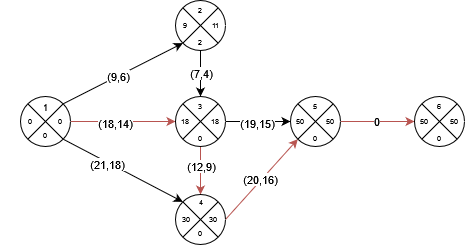

The diagram above was exported from draw.io. Its source (the exported page's mxGraphModel, read from the mxfile embedded in the PNG):
<mxGraphModel dx="600" dy="319" grid="1" gridSize="10" guides="1" tooltips="1" connect="1" arrows="1" fold="1" page="1" pageScale="1" pageWidth="827" pageHeight="1169" math="0" shadow="0">
  <root>
    <mxCell id="0" />
    <mxCell id="1" parent="0" />
    <mxCell id="AWrLRzYURZNUs0uw8nff-8" style="edgeStyle=orthogonalEdgeStyle;rounded=0;orthogonalLoop=1;jettySize=auto;html=1;exitX=1;exitY=0.5;exitDx=0;exitDy=0;entryX=0;entryY=0.5;entryDx=0;entryDy=0;fillColor=#f8cecc;strokeColor=#b85450;" edge="1" parent="1" source="AWrLRzYURZNUs0uw8nff-1" target="AWrLRzYURZNUs0uw8nff-83">
      <mxGeometry relative="1" as="geometry" />
    </mxCell>
    <mxCell id="AWrLRzYURZNUs0uw8nff-25" value="(18,14)" style="edgeLabel;html=1;align=center;verticalAlign=middle;resizable=0;points=[];" connectable="0" vertex="1" parent="AWrLRzYURZNUs0uw8nff-8">
      <mxGeometry x="-0.16" y="-1" relative="1" as="geometry">
        <mxPoint as="offset" />
      </mxGeometry>
    </mxCell>
    <mxCell id="AWrLRzYURZNUs0uw8nff-14" style="rounded=0;orthogonalLoop=1;jettySize=auto;html=1;exitX=1;exitY=1;exitDx=0;exitDy=0;entryX=0;entryY=0;entryDx=0;entryDy=0;" edge="1" parent="1" source="AWrLRzYURZNUs0uw8nff-1" target="AWrLRzYURZNUs0uw8nff-36">
      <mxGeometry relative="1" as="geometry" />
    </mxCell>
    <mxCell id="AWrLRzYURZNUs0uw8nff-24" value="(21,18)" style="edgeLabel;html=1;align=center;verticalAlign=middle;resizable=0;points=[];" connectable="0" vertex="1" parent="AWrLRzYURZNUs0uw8nff-14">
      <mxGeometry x="-0.2637" y="-2" relative="1" as="geometry">
        <mxPoint as="offset" />
      </mxGeometry>
    </mxCell>
    <mxCell id="AWrLRzYURZNUs0uw8nff-15" style="rounded=0;orthogonalLoop=1;jettySize=auto;html=1;exitX=1;exitY=0;exitDx=0;exitDy=0;entryX=0;entryY=1;entryDx=0;entryDy=0;" edge="1" parent="1" source="AWrLRzYURZNUs0uw8nff-1" target="AWrLRzYURZNUs0uw8nff-63">
      <mxGeometry relative="1" as="geometry" />
    </mxCell>
    <mxCell id="AWrLRzYURZNUs0uw8nff-22" value="(9,6)" style="edgeLabel;html=1;align=center;verticalAlign=middle;resizable=0;points=[];" connectable="0" vertex="1" parent="AWrLRzYURZNUs0uw8nff-15">
      <mxGeometry x="-0.0935" relative="1" as="geometry">
        <mxPoint as="offset" />
      </mxGeometry>
    </mxCell>
    <mxCell id="AWrLRzYURZNUs0uw8nff-1" value="" style="ellipse;whiteSpace=wrap;html=1;aspect=fixed;" vertex="1" parent="1">
      <mxGeometry x="20" y="216" width="50" height="50" as="geometry" />
    </mxCell>
    <mxCell id="AWrLRzYURZNUs0uw8nff-16" style="rounded=0;orthogonalLoop=1;jettySize=auto;html=1;exitX=0.5;exitY=1;exitDx=0;exitDy=0;entryX=0.5;entryY=0;entryDx=0;entryDy=0;" edge="1" parent="1" source="AWrLRzYURZNUs0uw8nff-66" target="AWrLRzYURZNUs0uw8nff-81">
      <mxGeometry relative="1" as="geometry" />
    </mxCell>
    <mxCell id="AWrLRzYURZNUs0uw8nff-26" value="(7,4)" style="edgeLabel;html=1;align=center;verticalAlign=middle;resizable=0;points=[];" connectable="0" vertex="1" parent="AWrLRzYURZNUs0uw8nff-16">
      <mxGeometry x="-0.0333" relative="1" as="geometry">
        <mxPoint as="offset" />
      </mxGeometry>
    </mxCell>
    <mxCell id="AWrLRzYURZNUs0uw8nff-18" style="rounded=0;orthogonalLoop=1;jettySize=auto;html=1;exitX=1;exitY=0.5;exitDx=0;exitDy=0;entryX=0;entryY=1;entryDx=0;entryDy=0;fillColor=#f8cecc;strokeColor=#b85450;" edge="1" parent="1" source="AWrLRzYURZNUs0uw8nff-36" target="AWrLRzYURZNUs0uw8nff-56">
      <mxGeometry relative="1" as="geometry" />
    </mxCell>
    <mxCell id="AWrLRzYURZNUs0uw8nff-27" value="(20,16)" style="edgeLabel;html=1;align=center;verticalAlign=middle;resizable=0;points=[];" connectable="0" vertex="1" parent="AWrLRzYURZNUs0uw8nff-18">
      <mxGeometry x="-0.025" y="1" relative="1" as="geometry">
        <mxPoint as="offset" />
      </mxGeometry>
    </mxCell>
    <mxCell id="AWrLRzYURZNUs0uw8nff-17" style="rounded=0;orthogonalLoop=1;jettySize=auto;html=1;exitX=0.5;exitY=1;exitDx=0;exitDy=0;entryX=0.5;entryY=0;entryDx=0;entryDy=0;fillColor=#f8cecc;strokeColor=#b85450;" edge="1" parent="1" source="AWrLRzYURZNUs0uw8nff-77" target="AWrLRzYURZNUs0uw8nff-48">
      <mxGeometry relative="1" as="geometry" />
    </mxCell>
    <mxCell id="AWrLRzYURZNUs0uw8nff-28" value="(12,9)" style="edgeLabel;html=1;align=center;verticalAlign=middle;resizable=0;points=[];" connectable="0" vertex="1" parent="AWrLRzYURZNUs0uw8nff-17">
      <mxGeometry x="-0.2" relative="1" as="geometry">
        <mxPoint as="offset" />
      </mxGeometry>
    </mxCell>
    <mxCell id="AWrLRzYURZNUs0uw8nff-7" style="rounded=0;orthogonalLoop=1;jettySize=auto;html=1;exitX=1;exitY=0.5;exitDx=0;exitDy=0;entryX=0;entryY=0.5;entryDx=0;entryDy=0;" edge="1" parent="1" source="AWrLRzYURZNUs0uw8nff-77" target="AWrLRzYURZNUs0uw8nff-62">
      <mxGeometry relative="1" as="geometry">
        <mxPoint x="290" y="260" as="targetPoint" />
      </mxGeometry>
    </mxCell>
    <mxCell id="AWrLRzYURZNUs0uw8nff-30" value="(19,15)" style="edgeLabel;html=1;align=center;verticalAlign=middle;resizable=0;points=[];" connectable="0" vertex="1" parent="AWrLRzYURZNUs0uw8nff-7">
      <mxGeometry x="-0.0781" y="1" relative="1" as="geometry">
        <mxPoint x="1" y="2" as="offset" />
      </mxGeometry>
    </mxCell>
    <mxCell id="AWrLRzYURZNUs0uw8nff-12" style="edgeStyle=orthogonalEdgeStyle;rounded=0;orthogonalLoop=1;jettySize=auto;html=1;exitX=1;exitY=0.5;exitDx=0;exitDy=0;entryX=0;entryY=0.5;entryDx=0;entryDy=0;fillColor=#f8cecc;strokeColor=#b85450;" edge="1" parent="1" source="AWrLRzYURZNUs0uw8nff-56" target="AWrLRzYURZNUs0uw8nff-49">
      <mxGeometry relative="1" as="geometry" />
    </mxCell>
    <mxCell id="AWrLRzYURZNUs0uw8nff-32" value="0" style="edgeLabel;html=1;align=center;verticalAlign=middle;resizable=0;points=[];" connectable="0" vertex="1" parent="AWrLRzYURZNUs0uw8nff-12">
      <mxGeometry x="-0.0533" y="1" relative="1" as="geometry">
        <mxPoint as="offset" />
      </mxGeometry>
    </mxCell>
    <mxCell id="AWrLRzYURZNUs0uw8nff-33" value="" style="endArrow=none;html=1;rounded=0;entryX=1;entryY=0;entryDx=0;entryDy=0;exitX=0;exitY=1;exitDx=0;exitDy=0;" edge="1" parent="1" source="AWrLRzYURZNUs0uw8nff-1" target="AWrLRzYURZNUs0uw8nff-1">
      <mxGeometry width="50" height="50" relative="1" as="geometry">
        <mxPoint y="266" as="sourcePoint" />
        <mxPoint x="50" y="216" as="targetPoint" />
      </mxGeometry>
    </mxCell>
    <mxCell id="AWrLRzYURZNUs0uw8nff-34" value="" style="endArrow=none;html=1;rounded=0;entryX=0;entryY=0;entryDx=0;entryDy=0;exitX=1;exitY=1;exitDx=0;exitDy=0;elbow=vertical;" edge="1" parent="1" source="AWrLRzYURZNUs0uw8nff-1" target="AWrLRzYURZNUs0uw8nff-1">
      <mxGeometry width="50" height="50" relative="1" as="geometry">
        <mxPoint x="-70" y="296" as="sourcePoint" />
        <mxPoint x="-20" y="246" as="targetPoint" />
        <Array as="points">
          <mxPoint x="45" y="241" />
        </Array>
      </mxGeometry>
    </mxCell>
    <mxCell id="AWrLRzYURZNUs0uw8nff-35" value="&lt;font style=&quot;font-size: 9px;&quot;&gt;1&lt;/font&gt;" style="text;html=1;align=center;verticalAlign=middle;whiteSpace=wrap;rounded=0;fontSize=7;" vertex="1" parent="1">
      <mxGeometry x="15" y="212" width="60" height="30" as="geometry" />
    </mxCell>
    <mxCell id="AWrLRzYURZNUs0uw8nff-36" value="" style="ellipse;whiteSpace=wrap;html=1;aspect=fixed;" vertex="1" parent="1">
      <mxGeometry x="175" y="314" width="50" height="50" as="geometry" />
    </mxCell>
    <mxCell id="AWrLRzYURZNUs0uw8nff-37" value="" style="endArrow=none;html=1;rounded=0;entryX=1;entryY=0;entryDx=0;entryDy=0;exitX=0;exitY=1;exitDx=0;exitDy=0;" edge="1" parent="1" source="AWrLRzYURZNUs0uw8nff-36" target="AWrLRzYURZNUs0uw8nff-36">
      <mxGeometry width="50" height="50" relative="1" as="geometry">
        <mxPoint x="165" y="354" as="sourcePoint" />
        <mxPoint x="215" y="304" as="targetPoint" />
      </mxGeometry>
    </mxCell>
    <mxCell id="AWrLRzYURZNUs0uw8nff-38" value="" style="endArrow=none;html=1;rounded=0;entryX=0;entryY=0;entryDx=0;entryDy=0;exitX=1;exitY=1;exitDx=0;exitDy=0;elbow=vertical;" edge="1" parent="1" source="AWrLRzYURZNUs0uw8nff-36" target="AWrLRzYURZNUs0uw8nff-36">
      <mxGeometry width="50" height="50" relative="1" as="geometry">
        <mxPoint x="95" y="384" as="sourcePoint" />
        <mxPoint x="145" y="334" as="targetPoint" />
      </mxGeometry>
    </mxCell>
    <mxCell id="AWrLRzYURZNUs0uw8nff-40" value="0" style="text;html=1;align=center;verticalAlign=middle;whiteSpace=wrap;rounded=0;fontSize=7;" vertex="1" parent="1">
      <mxGeometry x="30" y="226" width="60" height="30" as="geometry" />
    </mxCell>
    <mxCell id="AWrLRzYURZNUs0uw8nff-41" value="0" style="text;html=1;align=center;verticalAlign=middle;whiteSpace=wrap;rounded=0;fontSize=7;" vertex="1" parent="1">
      <mxGeometry y="226" width="60" height="30" as="geometry" />
    </mxCell>
    <mxCell id="AWrLRzYURZNUs0uw8nff-42" value="0" style="text;html=1;align=center;verticalAlign=middle;whiteSpace=wrap;rounded=0;fontSize=7;" vertex="1" parent="1">
      <mxGeometry x="15" y="240" width="60" height="30" as="geometry" />
    </mxCell>
    <mxCell id="AWrLRzYURZNUs0uw8nff-43" value="0" style="text;html=1;align=center;verticalAlign=middle;whiteSpace=wrap;rounded=0;fontSize=7;" vertex="1" parent="1">
      <mxGeometry x="190" y="346" width="20" height="14" as="geometry" />
    </mxCell>
    <mxCell id="AWrLRzYURZNUs0uw8nff-46" value="30" style="text;html=1;align=center;verticalAlign=middle;whiteSpace=wrap;rounded=0;fontSize=7;" vertex="1" parent="1">
      <mxGeometry x="177.5" y="334.25" width="15" height="9.5" as="geometry" />
    </mxCell>
    <mxCell id="AWrLRzYURZNUs0uw8nff-47" value="30" style="text;html=1;align=center;verticalAlign=middle;whiteSpace=wrap;rounded=0;fontSize=7;" vertex="1" parent="1">
      <mxGeometry x="205" y="332" width="15" height="14" as="geometry" />
    </mxCell>
    <mxCell id="AWrLRzYURZNUs0uw8nff-48" value="4" style="text;html=1;align=center;verticalAlign=middle;whiteSpace=wrap;rounded=0;fontSize=7;" vertex="1" parent="1">
      <mxGeometry x="192.5" y="314" width="15" height="16" as="geometry" />
    </mxCell>
    <mxCell id="AWrLRzYURZNUs0uw8nff-49" value="" style="ellipse;whiteSpace=wrap;html=1;aspect=fixed;" vertex="1" parent="1">
      <mxGeometry x="414" y="216" width="50" height="50" as="geometry" />
    </mxCell>
    <mxCell id="AWrLRzYURZNUs0uw8nff-50" value="" style="endArrow=none;html=1;rounded=0;entryX=1;entryY=0;entryDx=0;entryDy=0;exitX=0;exitY=1;exitDx=0;exitDy=0;" edge="1" parent="1" source="AWrLRzYURZNUs0uw8nff-49" target="AWrLRzYURZNUs0uw8nff-49">
      <mxGeometry width="50" height="50" relative="1" as="geometry">
        <mxPoint x="404" y="256" as="sourcePoint" />
        <mxPoint x="454" y="206" as="targetPoint" />
      </mxGeometry>
    </mxCell>
    <mxCell id="AWrLRzYURZNUs0uw8nff-51" value="" style="endArrow=none;html=1;rounded=0;entryX=0;entryY=0;entryDx=0;entryDy=0;exitX=1;exitY=1;exitDx=0;exitDy=0;elbow=vertical;" edge="1" parent="1" source="AWrLRzYURZNUs0uw8nff-49" target="AWrLRzYURZNUs0uw8nff-49">
      <mxGeometry width="50" height="50" relative="1" as="geometry">
        <mxPoint x="334" y="286" as="sourcePoint" />
        <mxPoint x="384" y="236" as="targetPoint" />
      </mxGeometry>
    </mxCell>
    <mxCell id="AWrLRzYURZNUs0uw8nff-52" value="0" style="text;html=1;align=center;verticalAlign=middle;whiteSpace=wrap;rounded=0;fontSize=7;" vertex="1" parent="1">
      <mxGeometry x="429" y="250" width="20" height="16" as="geometry" />
    </mxCell>
    <mxCell id="AWrLRzYURZNUs0uw8nff-53" value="6" style="text;html=1;align=center;verticalAlign=middle;whiteSpace=wrap;rounded=0;fontSize=7;" vertex="1" parent="1">
      <mxGeometry x="429" y="216" width="20" height="20" as="geometry" />
    </mxCell>
    <mxCell id="AWrLRzYURZNUs0uw8nff-54" value="50" style="text;html=1;align=center;verticalAlign=middle;whiteSpace=wrap;rounded=0;fontSize=7;" vertex="1" parent="1">
      <mxGeometry x="444" y="231" width="20" height="20" as="geometry" />
    </mxCell>
    <mxCell id="AWrLRzYURZNUs0uw8nff-55" value="50" style="text;html=1;align=center;verticalAlign=middle;whiteSpace=wrap;rounded=0;fontSize=7;" vertex="1" parent="1">
      <mxGeometry x="414" y="233" width="20" height="16" as="geometry" />
    </mxCell>
    <mxCell id="AWrLRzYURZNUs0uw8nff-56" value="" style="ellipse;whiteSpace=wrap;html=1;aspect=fixed;" vertex="1" parent="1">
      <mxGeometry x="290" y="216" width="50" height="50" as="geometry" />
    </mxCell>
    <mxCell id="AWrLRzYURZNUs0uw8nff-57" value="" style="endArrow=none;html=1;rounded=0;entryX=1;entryY=0;entryDx=0;entryDy=0;exitX=0;exitY=1;exitDx=0;exitDy=0;" edge="1" parent="1" source="AWrLRzYURZNUs0uw8nff-56" target="AWrLRzYURZNUs0uw8nff-56">
      <mxGeometry width="50" height="50" relative="1" as="geometry">
        <mxPoint x="280" y="256" as="sourcePoint" />
        <mxPoint x="330" y="206" as="targetPoint" />
      </mxGeometry>
    </mxCell>
    <mxCell id="AWrLRzYURZNUs0uw8nff-58" value="" style="endArrow=none;html=1;rounded=0;entryX=0;entryY=0;entryDx=0;entryDy=0;exitX=1;exitY=1;exitDx=0;exitDy=0;elbow=vertical;" edge="1" parent="1" source="AWrLRzYURZNUs0uw8nff-56" target="AWrLRzYURZNUs0uw8nff-56">
      <mxGeometry width="50" height="50" relative="1" as="geometry">
        <mxPoint x="210" y="286" as="sourcePoint" />
        <mxPoint x="260" y="236" as="targetPoint" />
      </mxGeometry>
    </mxCell>
    <mxCell id="AWrLRzYURZNUs0uw8nff-59" value="0" style="text;html=1;align=center;verticalAlign=middle;whiteSpace=wrap;rounded=0;fontSize=7;" vertex="1" parent="1">
      <mxGeometry x="305" y="250" width="20" height="16" as="geometry" />
    </mxCell>
    <mxCell id="AWrLRzYURZNUs0uw8nff-60" value="5" style="text;html=1;align=center;verticalAlign=middle;whiteSpace=wrap;rounded=0;fontSize=7;" vertex="1" parent="1">
      <mxGeometry x="305" y="216" width="20" height="20" as="geometry" />
    </mxCell>
    <mxCell id="AWrLRzYURZNUs0uw8nff-61" value="50" style="text;html=1;align=center;verticalAlign=middle;whiteSpace=wrap;rounded=0;fontSize=7;" vertex="1" parent="1">
      <mxGeometry x="320" y="231" width="20" height="20" as="geometry" />
    </mxCell>
    <mxCell id="AWrLRzYURZNUs0uw8nff-62" value="50" style="text;html=1;align=center;verticalAlign=middle;whiteSpace=wrap;rounded=0;fontSize=7;" vertex="1" parent="1">
      <mxGeometry x="290" y="233" width="20" height="16" as="geometry" />
    </mxCell>
    <mxCell id="AWrLRzYURZNUs0uw8nff-63" value="" style="ellipse;whiteSpace=wrap;html=1;aspect=fixed;" vertex="1" parent="1">
      <mxGeometry x="175" y="120" width="50" height="50" as="geometry" />
    </mxCell>
    <mxCell id="AWrLRzYURZNUs0uw8nff-64" value="" style="endArrow=none;html=1;rounded=0;entryX=1;entryY=0;entryDx=0;entryDy=0;exitX=0;exitY=1;exitDx=0;exitDy=0;" edge="1" parent="1" source="AWrLRzYURZNUs0uw8nff-63" target="AWrLRzYURZNUs0uw8nff-63">
      <mxGeometry width="50" height="50" relative="1" as="geometry">
        <mxPoint x="165" y="160" as="sourcePoint" />
        <mxPoint x="215" y="110" as="targetPoint" />
      </mxGeometry>
    </mxCell>
    <mxCell id="AWrLRzYURZNUs0uw8nff-65" value="" style="endArrow=none;html=1;rounded=0;entryX=0;entryY=0;entryDx=0;entryDy=0;exitX=1;exitY=1;exitDx=0;exitDy=0;elbow=vertical;" edge="1" parent="1" source="AWrLRzYURZNUs0uw8nff-63" target="AWrLRzYURZNUs0uw8nff-63">
      <mxGeometry width="50" height="50" relative="1" as="geometry">
        <mxPoint x="95" y="190" as="sourcePoint" />
        <mxPoint x="145" y="140" as="targetPoint" />
      </mxGeometry>
    </mxCell>
    <mxCell id="AWrLRzYURZNUs0uw8nff-66" value="2" style="text;html=1;align=center;verticalAlign=middle;whiteSpace=wrap;rounded=0;fontSize=7;" vertex="1" parent="1">
      <mxGeometry x="190" y="154" width="20" height="16" as="geometry" />
    </mxCell>
    <mxCell id="AWrLRzYURZNUs0uw8nff-67" value="2" style="text;html=1;align=center;verticalAlign=middle;whiteSpace=wrap;rounded=0;fontSize=7;" vertex="1" parent="1">
      <mxGeometry x="190" y="120" width="20" height="20" as="geometry" />
    </mxCell>
    <mxCell id="AWrLRzYURZNUs0uw8nff-68" value="11" style="text;html=1;align=center;verticalAlign=middle;whiteSpace=wrap;rounded=0;fontSize=7;" vertex="1" parent="1">
      <mxGeometry x="205" y="135" width="20" height="20" as="geometry" />
    </mxCell>
    <mxCell id="AWrLRzYURZNUs0uw8nff-69" value="9" style="text;html=1;align=center;verticalAlign=middle;whiteSpace=wrap;rounded=0;fontSize=7;" vertex="1" parent="1">
      <mxGeometry x="175" y="137" width="20" height="16" as="geometry" />
    </mxCell>
    <mxCell id="AWrLRzYURZNUs0uw8nff-77" value="" style="ellipse;whiteSpace=wrap;html=1;aspect=fixed;" vertex="1" parent="1">
      <mxGeometry x="175" y="216" width="50" height="50" as="geometry" />
    </mxCell>
    <mxCell id="AWrLRzYURZNUs0uw8nff-78" value="" style="endArrow=none;html=1;rounded=0;entryX=1;entryY=0;entryDx=0;entryDy=0;exitX=0;exitY=1;exitDx=0;exitDy=0;" edge="1" parent="1" source="AWrLRzYURZNUs0uw8nff-77" target="AWrLRzYURZNUs0uw8nff-77">
      <mxGeometry width="50" height="50" relative="1" as="geometry">
        <mxPoint x="165" y="256" as="sourcePoint" />
        <mxPoint x="215" y="206" as="targetPoint" />
      </mxGeometry>
    </mxCell>
    <mxCell id="AWrLRzYURZNUs0uw8nff-79" value="" style="endArrow=none;html=1;rounded=0;entryX=0;entryY=0;entryDx=0;entryDy=0;exitX=1;exitY=1;exitDx=0;exitDy=0;elbow=vertical;" edge="1" parent="1" source="AWrLRzYURZNUs0uw8nff-77" target="AWrLRzYURZNUs0uw8nff-77">
      <mxGeometry width="50" height="50" relative="1" as="geometry">
        <mxPoint x="95" y="286" as="sourcePoint" />
        <mxPoint x="145" y="236" as="targetPoint" />
      </mxGeometry>
    </mxCell>
    <mxCell id="AWrLRzYURZNUs0uw8nff-80" value="0" style="text;html=1;align=center;verticalAlign=middle;whiteSpace=wrap;rounded=0;fontSize=7;" vertex="1" parent="1">
      <mxGeometry x="190" y="250" width="20" height="16" as="geometry" />
    </mxCell>
    <mxCell id="AWrLRzYURZNUs0uw8nff-81" value="3" style="text;html=1;align=center;verticalAlign=middle;whiteSpace=wrap;rounded=0;fontSize=7;" vertex="1" parent="1">
      <mxGeometry x="190" y="216" width="20" height="20" as="geometry" />
    </mxCell>
    <mxCell id="AWrLRzYURZNUs0uw8nff-82" value="18" style="text;html=1;align=center;verticalAlign=middle;whiteSpace=wrap;rounded=0;fontSize=7;" vertex="1" parent="1">
      <mxGeometry x="205" y="231" width="20" height="20" as="geometry" />
    </mxCell>
    <mxCell id="AWrLRzYURZNUs0uw8nff-83" value="18" style="text;html=1;align=center;verticalAlign=middle;whiteSpace=wrap;rounded=0;fontSize=7;" vertex="1" parent="1">
      <mxGeometry x="175" y="233" width="20" height="16" as="geometry" />
    </mxCell>
  </root>
</mxGraphModel>